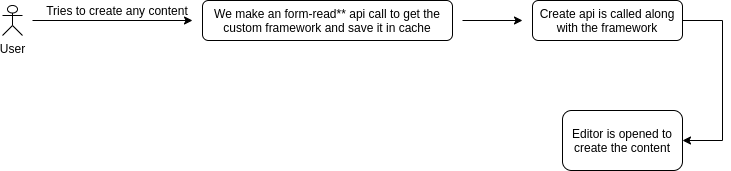

The diagram above was exported from draw.io. Its source (the exported page's mxGraphModel, read from the mxfile embedded in the PNG):
<mxGraphModel dx="1597" dy="760" grid="1" gridSize="10" guides="1" tooltips="1" connect="1" arrows="1" fold="1" page="1" pageScale="1" pageWidth="827" pageHeight="1169" math="0" shadow="0">
  <root>
    <mxCell id="WIyWlLk6GJQsqaUBKTNV-0" />
    <mxCell id="WIyWlLk6GJQsqaUBKTNV-1" parent="WIyWlLk6GJQsqaUBKTNV-0" />
    <mxCell id="jeymhhGHogk1fh6dJZ6w-1" value="User&lt;br&gt;" style="shape=umlActor;verticalLabelPosition=bottom;labelBackgroundColor=#ffffff;verticalAlign=top;html=1;outlineConnect=0;shadow=0;" vertex="1" parent="WIyWlLk6GJQsqaUBKTNV-1">
      <mxGeometry x="30" y="85" width="20" height="30" as="geometry" />
    </mxCell>
    <mxCell id="jeymhhGHogk1fh6dJZ6w-2" value="We make an form-read** api call to get the custom framework and save it in cache" style="rounded=1;whiteSpace=wrap;html=1;shadow=0;" vertex="1" parent="WIyWlLk6GJQsqaUBKTNV-1">
      <mxGeometry x="230" y="80" width="250" height="40" as="geometry" />
    </mxCell>
    <mxCell id="jeymhhGHogk1fh6dJZ6w-3" value="" style="endArrow=classic;html=1;shadow=0;" edge="1" parent="WIyWlLk6GJQsqaUBKTNV-1">
      <mxGeometry width="50" height="50" relative="1" as="geometry">
        <mxPoint x="60" y="100" as="sourcePoint" />
        <mxPoint x="220" y="100" as="targetPoint" />
        <Array as="points" />
      </mxGeometry>
    </mxCell>
    <mxCell id="jeymhhGHogk1fh6dJZ6w-4" value="Tries to create any content" style="text;html=1;strokeColor=none;fillColor=none;align=center;verticalAlign=middle;whiteSpace=wrap;rounded=0;shadow=0;" vertex="1" parent="WIyWlLk6GJQsqaUBKTNV-1">
      <mxGeometry x="70" y="80" width="150" height="20" as="geometry" />
    </mxCell>
    <mxCell id="jeymhhGHogk1fh6dJZ6w-5" value="" style="endArrow=classic;html=1;" edge="1" parent="WIyWlLk6GJQsqaUBKTNV-1">
      <mxGeometry width="50" height="50" relative="1" as="geometry">
        <mxPoint x="490" y="100" as="sourcePoint" />
        <mxPoint x="550" y="100" as="targetPoint" />
      </mxGeometry>
    </mxCell>
    <mxCell id="jeymhhGHogk1fh6dJZ6w-6" style="edgeStyle=orthogonalEdgeStyle;rounded=0;orthogonalLoop=1;jettySize=auto;html=1;entryX=1;entryY=0.5;entryDx=0;entryDy=0;" edge="1" parent="WIyWlLk6GJQsqaUBKTNV-1" source="jeymhhGHogk1fh6dJZ6w-7" target="jeymhhGHogk1fh6dJZ6w-8">
      <mxGeometry relative="1" as="geometry">
        <mxPoint x="760" y="220" as="targetPoint" />
        <Array as="points">
          <mxPoint x="750" y="100" />
          <mxPoint x="750" y="220" />
        </Array>
      </mxGeometry>
    </mxCell>
    <mxCell id="jeymhhGHogk1fh6dJZ6w-7" value="Create api is called along with the framework" style="rounded=1;whiteSpace=wrap;html=1;" vertex="1" parent="WIyWlLk6GJQsqaUBKTNV-1">
      <mxGeometry x="560" y="80" width="150" height="40" as="geometry" />
    </mxCell>
    <mxCell id="jeymhhGHogk1fh6dJZ6w-8" value="Editor is opened to create the content" style="rounded=1;whiteSpace=wrap;html=1;" vertex="1" parent="WIyWlLk6GJQsqaUBKTNV-1">
      <mxGeometry x="590" y="190" width="120" height="60" as="geometry" />
    </mxCell>
  </root>
</mxGraphModel>